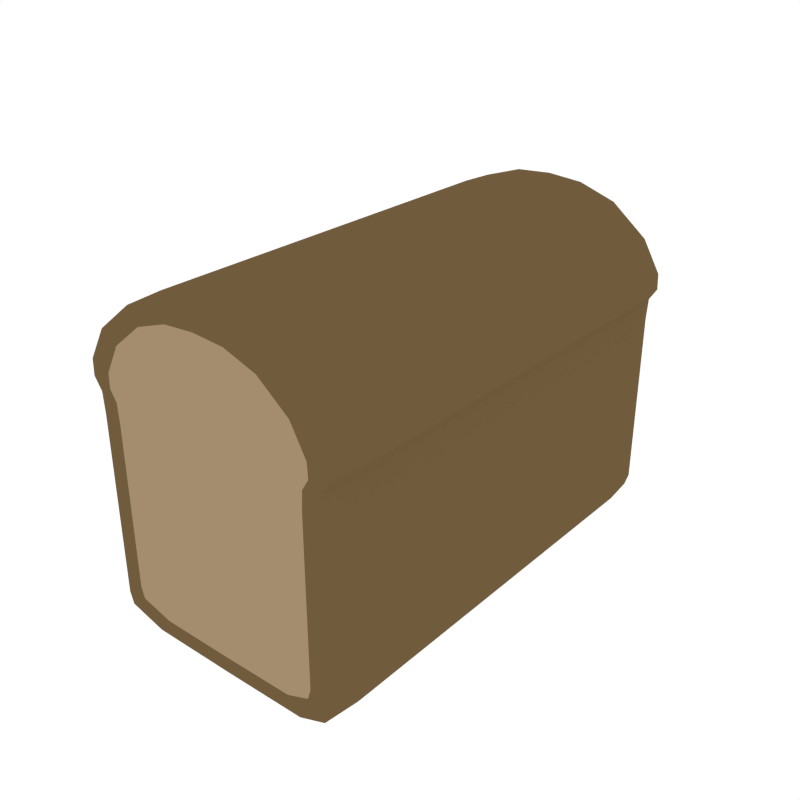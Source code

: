 # Source: Bread.blend  (saved by Blender 2.79.0; exported with 4.5.12 LTS)
import bpy
from mathutils import Matrix  # noqa: F401  (used for matrix-valued properties, if any)

bpy.ops.wm.read_factory_settings(use_empty=True)
scene = bpy.context.scene
scene.name = 'Scene'

# ---- collections
col_collection_1 = bpy.data.collections.new('Collection 1'); scene.collection.children.link(col_collection_1)

# ---- materials (node trees are filled in below, after node groups)
mat_brown = bpy.data.materials.new('Brown')
mat_brown.alpha_threshold = 0.0
mat_brown.diffuse_color = (0.1626, 0.1051, 0.04625, 1.0)
mat_brown.roughness = 0.5
mat_light = bpy.data.materials.new('Light')
mat_light.alpha_threshold = 0.0
mat_light.diffuse_color = (0.3672, 0.2666, 0.1562, 1.0)
mat_light.roughness = 0.5

# ---- material node trees

# ---- world
world_world = bpy.data.worlds.new('World'); scene.world = world_world
world_world.color = (1.0, 1.0, 1.0)
world_world.use_sun_shadow = False
world_world.sun_shadow_jitter_overblur = 0.0
world_world.cycles.sampling_method = 'NONE'
world_world.cycles.sample_map_resolution = 256

# ---- meshes
me_cube_032 = bpy.data.meshes.new('Cube.032')
me_cube_032.from_pydata([(3.088e-08, 0.5995, 0.7094), (-0.1051, 0.5995, 0.7088), (0.1051, 0.5995, 0.7088), (-0.287, 0.5995, 0.7357), (-0.2961, 0.5101, 0.736), (-0.2446, 0.5995, 0.7088), (2.68e-08, 0.5995, 0.8508), (0.09395, 0.5995, 0.8439), (2.624e-08, 0.5995, 0.8065), (-0.09395, 0.5995, 0.8439), (2.23e-08, 0.5101, 0.8541), (0.09642, 0.5101, 0.8471), (0.08153, 0.5995, 0.8007), (-0.08153, 0.5995, 0.8007), (-0.09642, 0.5101, 0.8471), (-0.3031, 0.5995, 0.03598), (-0.3129, 0.5101, 0.03591), (-0.3129, 0.5995, 0.06744), (-0.2578, 0.5995, 0.07307), (-0.323, 0.5101, 0.06744), (-0.2662, 0.5995, 0.1015), (2.711e-08, 0.5995, 0.07294), (-0.1686, 0.5995, 0.07307), (2.642e-08, 0.5995, 0.1015), (0.1813, 0.5995, 0.07307), (-0.1581, 0.5995, 0.1015), (0.1581, 0.5995, 0.1015), (-0.316, 0.5995, 0.5837), (-0.3129, 0.5995, 0.5303), (-0.323, 0.5101, 0.5303), (-0.3262, 0.5101, 0.5837), (-0.2689, 0.5995, 0.5714), (-0.2662, 0.5995, 0.5228), (2.624e-08, 0.5995, 0.5714), (2.624e-08, 0.5995, 0.5228), (-0.1141, 0.5995, 0.5228), (-0.1152, 0.5995, 0.5714), (0.1152, 0.5995, 0.5714), (0.1141, 0.5995, 0.5228), (-0.3358, 0.5995, 0.6143), (-0.3467, 0.5101, 0.6143), (-0.2858, 0.5995, 0.5993), (2.624e-08, 0.5995, 0.5993), (-0.1225, 0.5995, 0.5993), (0.1225, 0.5995, 0.5993), (0.287, 0.5995, 0.7357), (0.2446, 0.5995, 0.7088), (0.2961, 0.5101, 0.736), (0.01198, 0.5995, 0.007782), (0.2323, 0.5995, 0.009149), (0.01198, 0.5101, 0.007118), (-0.2083, 0.5995, 0.009149), (0.01198, 0.5995, 0.04903), (0.1987, 0.5995, 0.05017), (0.1678, 0.5101, 0.008524), (-0.2157, 0.5101, 0.008524), (-0.1747, 0.5995, 0.05017), (0.3031, 0.5995, 0.03598), (0.2578, 0.5995, 0.07307), (0.3129, 0.5995, 0.06744), (0.3129, 0.5101, 0.03591), (0.2662, 0.5995, 0.1015), (0.323, 0.5101, 0.06744), (0.316, 0.5995, 0.5837), (0.3129, 0.5995, 0.5303), (0.2662, 0.5995, 0.5228), (0.2689, 0.5995, 0.5714), (0.3262, 0.5101, 0.5837), (0.323, 0.5101, 0.5303), (0.3358, 0.5995, 0.6143), (0.2858, 0.5995, 0.5993), (0.3467, 0.5101, 0.6143), (-0.1925, 0.5995, 0.7082), (-0.07895, 0.5995, 0.7838), (2.825e-08, 0.5995, 0.7883), (0.07895, 0.5995, 0.7838), (0.2092, 0.5995, 0.1015), (-0.1971, 0.5101, 0.8141), (-0.1919, 0.5995, 0.8116), (-0.1658, 0.5995, 0.772), (-0.2092, 0.5995, 0.1015), (-0.2092, 0.5995, 0.5228), (-0.2113, 0.5995, 0.5714), (0.2245, 0.5995, 0.5993), (-0.2245, 0.5995, 0.5993), (0.1925, 0.5995, 0.7082), (-0.3446, 0.5101, 0.655), (-0.3339, 0.5995, 0.655), (-0.2841, 0.5995, 0.6363), (-0.1218, 0.5995, 0.6363), (2.775e-08, 0.5995, 0.6363), (0.1218, 0.5995, 0.6363), (0.2113, 0.5995, 0.5714), (0.2092, 0.5995, 0.5228), (0.1658, 0.5995, 0.772), (0.1919, 0.5995, 0.8116), (0.1971, 0.5101, 0.8141), (0.2841, 0.5995, 0.6363), (0.3339, 0.5995, 0.655), (0.3446, 0.5101, 0.655), (-0.1449, 0.5995, 0.7628), (0.1449, 0.5995, 0.7628), (-0.2232, 0.5995, 0.6363), (0.2232, 0.5995, 0.6363), (-2.153e-08, -0.5995, 0.7094), (-0.1051, -0.5995, 0.7088), (0.1051, -0.5995, 0.7088), (-0.287, -0.5995, 0.7357), (-0.2961, -0.5101, 0.736), (-0.2446, -0.5995, 0.7088), (-2.561e-08, -0.5995, 0.8508), (0.09395, -0.5995, 0.8439), (-2.617e-08, -0.5995, 0.8065), (-0.09395, -0.5995, 0.8439), (-2.23e-08, -0.5101, 0.8541), (0.09642, -0.5101, 0.8471), (0.08153, -0.5995, 0.8007), (-0.08153, -0.5995, 0.8007), (-0.09642, -0.5101, 0.8471), (-0.3031, -0.5995, 0.03598), (-0.3129, -0.5101, 0.03591), (-0.3129, -0.5995, 0.06744), (-0.2578, -0.5995, 0.07307), (-0.323, -0.5101, 0.06744), (-0.2662, -0.5995, 0.1015), (-2.53e-08, -0.5995, 0.07294), (-0.1686, -0.5995, 0.07307), (-2.599e-08, -0.5995, 0.1015), (0.1813, -0.5995, 0.07307), (-0.1581, -0.5995, 0.1015), (0.1581, -0.5995, 0.1015), (-0.316, -0.5995, 0.5837), (-0.3129, -0.5995, 0.5303), (-0.323, -0.5101, 0.5303), (-0.3262, -0.5101, 0.5837), (-0.2689, -0.5995, 0.5714), (-0.2662, -0.5995, 0.5228), (-2.617e-08, -0.5995, 0.5714), (-2.617e-08, -0.5995, 0.5228), (-0.1141, -0.5995, 0.5228), (-0.1152, -0.5995, 0.5714), (0.1152, -0.5995, 0.5714), (0.1141, -0.5995, 0.5228), (-0.3358, -0.5995, 0.6143), (-0.3467, -0.5101, 0.6143), (-0.2858, -0.5995, 0.5993), (-2.617e-08, -0.5995, 0.5993), (-0.1225, -0.5995, 0.5993), (0.1225, -0.5995, 0.5993), (0.287, -0.5995, 0.7357), (0.2446, -0.5995, 0.7088), (0.2961, -0.5101, 0.736), (0.01198, -0.5995, 0.007782), (0.2323, -0.5995, 0.009149), (0.01198, -0.5101, 0.007118), (-0.2083, -0.5995, 0.009149), (0.01198, -0.5995, 0.04903), (0.1987, -0.5995, 0.05017), (0.1678, -0.5101, 0.008524), (-0.2157, -0.5101, 0.008524), (-0.1747, -0.5995, 0.05017), (0.3031, -0.5995, 0.03598), (0.2578, -0.5995, 0.07307), (0.3129, -0.5995, 0.06744), (0.3129, -0.5101, 0.03591), (0.2662, -0.5995, 0.1015), (0.323, -0.5101, 0.06744), (0.316, -0.5995, 0.5837), (0.3129, -0.5995, 0.5303), (0.2662, -0.5995, 0.5228), (0.2689, -0.5995, 0.5714), (0.3262, -0.5101, 0.5837), (0.323, -0.5101, 0.5303), (0.3358, -0.5995, 0.6143), (0.2858, -0.5995, 0.5993), (0.3467, -0.5101, 0.6143), (-0.1925, -0.5995, 0.7082), (-0.07895, -0.5995, 0.7838), (-2.416e-08, -0.5995, 0.7883), (0.07895, -0.5995, 0.7838), (0.2092, -0.5995, 0.1015), (-0.1971, -0.5101, 0.8141), (-0.1919, -0.5995, 0.8116), (-0.1658, -0.5995, 0.772), (-0.2092, -0.5995, 0.1015), (-0.2092, -0.5995, 0.5228), (-0.2113, -0.5995, 0.5714), (0.2245, -0.5995, 0.5993), (-0.2245, -0.5995, 0.5993), (0.1925, -0.5995, 0.7082), (-0.3446, -0.5101, 0.655), (-0.3339, -0.5995, 0.655), (-0.2841, -0.5995, 0.6363), (-0.1218, -0.5995, 0.6363), (-2.466e-08, -0.5995, 0.6363), (0.1218, -0.5995, 0.6363), (0.2113, -0.5995, 0.5714), (0.2092, -0.5995, 0.5228), (0.1658, -0.5995, 0.772), (0.1919, -0.5995, 0.8116), (0.1971, -0.5101, 0.8141), (0.2841, -0.5995, 0.6363), (0.3339, -0.5995, 0.655), (0.3446, -0.5101, 0.655), (-0.1449, -0.5995, 0.7628), (0.1449, -0.5995, 0.7628), (-0.2232, -0.5995, 0.6363), (0.2232, -0.5995, 0.6363)], [], [(1, 89, 102, 72), (2, 91, 90, 0), (72, 100, 73, 1), (0, 74, 75, 2), (2, 75, 101, 85), (85, 103, 91, 2), (4, 77, 78, 3), (3, 87, 86, 4), (5, 88, 87, 3), (200, 151, 47, 96), (3, 78, 79, 5), (5, 79, 100, 72), (102, 88, 5, 72), (86, 190, 108, 4), (6, 10, 11, 7), (7, 11, 96, 95), (118, 114, 10, 14), (6, 7, 12, 8), (8, 12, 75, 74), (7, 95, 94, 12), (12, 94, 101, 75), (6, 8, 13, 9), (9, 13, 79, 78), (8, 74, 73, 13), (13, 73, 100, 79), (6, 9, 14, 10), (10, 114, 115, 11), (9, 78, 77, 14), (77, 181, 118, 14), (15, 16, 19, 17), (15, 17, 20, 18), (18, 20, 80, 22), (18, 56, 51, 15), (21, 22, 25, 23), (22, 80, 25), (21, 23, 26, 24), (24, 26, 76), (80, 81, 35, 25), (200, 96, 11, 115), (31, 32, 28, 27), (32, 20, 17, 28), (19, 29, 28, 17), (41, 31, 27, 39), (39, 27, 30, 40), (81, 32, 31, 82), (82, 31, 41, 84), (80, 20, 32, 81), (19, 123, 133, 29), (35, 36, 33, 34), (43, 36, 82, 84), (81, 82, 36, 35), (37, 38, 34, 33), (38, 26, 23, 34), (25, 35, 34, 23), (44, 37, 33, 42), (42, 33, 36, 43), (92, 93, 38, 37), (83, 92, 37, 44), (93, 76, 26, 38), (16, 120, 123, 19), (39, 87, 88, 41), (41, 88, 102, 84), (43, 89, 90, 42), (84, 102, 89, 43), (42, 90, 91, 44), (44, 91, 103, 83), (70, 97, 98, 69), (65, 66, 63, 64), (46, 94, 95, 45), (45, 98, 97, 46), (46, 97, 103, 85), (47, 99, 98, 45), (101, 94, 46, 85), (45, 95, 96, 47), (22, 56, 18), (48, 52, 53, 49), (53, 24, 58), (21, 52, 56, 22), (24, 53, 52, 21), (48, 49, 54, 50), (203, 99, 47, 151), (57, 49, 53, 58), (48, 50, 55, 51), (48, 51, 56, 52), (15, 51, 55, 16), (60, 54, 49, 57), (57, 58, 61, 59), (58, 24, 76, 61), (57, 59, 62, 60), (93, 65, 61, 76), (92, 66, 65, 93), (67, 68, 64, 63), (68, 62, 59, 64), (61, 65, 64, 59), (71, 67, 63, 69), (69, 63, 66, 70), (172, 166, 62, 68), (103, 97, 70, 83), (69, 98, 99, 71), (0, 90, 89, 1), (171, 67, 71, 175), (40, 86, 87, 39), (70, 66, 92, 83), (1, 73, 74, 0), (29, 30, 27, 28), (40, 144, 190, 86), (203, 175, 71, 99), (171, 172, 68, 67), (166, 164, 60, 62), (158, 54, 60, 164), (158, 154, 50, 54), (50, 154, 159, 55), (30, 134, 144, 40), (4, 108, 181, 77), (55, 159, 120, 16), (105, 176, 206, 193), (106, 104, 194, 195), (176, 105, 177, 204), (104, 106, 179, 178), (106, 189, 205, 179), (189, 106, 195, 207), (108, 107, 182, 181), (107, 108, 190, 191), (109, 107, 191, 192), (107, 109, 183, 182), (109, 176, 204, 183), (206, 176, 109, 192), (110, 111, 115, 114), (111, 199, 200, 115), (110, 112, 116, 111), (112, 178, 179, 116), (111, 116, 198, 199), (116, 179, 205, 198), (110, 113, 117, 112), (113, 182, 183, 117), (112, 117, 177, 178), (117, 183, 204, 177), (110, 114, 118, 113), (113, 118, 181, 182), (119, 121, 123, 120), (119, 122, 124, 121), (122, 126, 184, 124), (122, 119, 155, 160), (125, 127, 129, 126), (126, 129, 184), (125, 128, 130, 127), (128, 180, 130), (184, 129, 139, 185), (135, 131, 132, 136), (136, 132, 121, 124), (123, 121, 132, 133), (145, 143, 131, 135), (143, 144, 134, 131), (185, 186, 135, 136), (186, 188, 145, 135), (184, 185, 136, 124), (139, 138, 137, 140), (147, 188, 186, 140), (185, 139, 140, 186), (141, 137, 138, 142), (142, 138, 127, 130), (129, 127, 138, 139), (148, 146, 137, 141), (146, 147, 140, 137), (196, 141, 142, 197), (187, 148, 141, 196), (197, 142, 130, 180), (143, 145, 192, 191), (145, 188, 206, 192), (147, 146, 194, 193), (188, 147, 193, 206), (146, 148, 195, 194), (148, 187, 207, 195), (174, 173, 202, 201), (169, 168, 167, 170), (150, 149, 199, 198), (149, 150, 201, 202), (150, 189, 207, 201), (151, 149, 202, 203), (205, 189, 150, 198), (149, 151, 200, 199), (126, 122, 160), (152, 153, 157, 156), (157, 162, 128), (125, 126, 160, 156), (128, 125, 156, 157), (152, 154, 158, 153), (161, 162, 157, 153), (152, 155, 159, 154), (152, 156, 160, 155), (119, 120, 159, 155), (164, 161, 153, 158), (161, 163, 165, 162), (162, 165, 180, 128), (161, 164, 166, 163), (197, 180, 165, 169), (196, 197, 169, 170), (171, 167, 168, 172), (172, 168, 163, 166), (165, 163, 168, 169), (175, 173, 167, 171), (173, 174, 170, 167), (207, 187, 174, 201), (173, 175, 203, 202), (104, 105, 193, 194), (144, 143, 191, 190), (174, 187, 196, 170), (105, 104, 178, 177), (133, 132, 131, 134), (29, 133, 134, 30)])
me_cube_032.polygons.foreach_set('material_index', [1, 1, 1, 1, 1, 1, 0, 0, 0, 0, 0, 1, 1, 0, 0, 0, 0, 0, 1, 0, 1, 0, 0, 1, 1, 0, 0, 0, 0, 0, 0, 1, 0, 1, 1, 1, 1, 1, 0, 0, 0, 0, 0, 0, 1, 1, 1, 0, 1, 1, 1, 1, 1, 1, 1, 1, 1, 1, 1, 0, 0, 1, 1, 1, 1, 1, 0, 0, 0, 0, 1, 0, 1, 0, 1, 0, 1, 1, 1, 0, 0, 0, 0, 0, 0, 0, 0, 1, 0, 1, 1, 0, 0, 0, 0, 0, 0, 1, 0, 1, 0, 0, 1, 1, 0, 0, 0, 0, 0, 0, 0, 0, 0, 0, 0, 1, 1, 1, 1, 1, 1, 0, 0, 0, 0, 1, 1, 0, 0, 0, 1, 0, 1, 0, 0, 1, 1, 0, 0, 0, 0, 1, 0, 1, 1, 1, 1, 1, 0, 0, 0, 0, 0, 1, 1, 1, 1, 1, 1, 1, 1, 1, 1, 1, 1, 1, 1, 0, 1, 1, 1, 1, 1, 0, 0, 0, 0, 1, 0, 1, 0, 1, 0, 1, 1, 1, 0, 0, 0, 0, 0, 0, 0, 1, 0, 1, 1, 0, 0, 0, 0, 0, 1, 0, 1, 0, 1, 1, 0, 0])
_uv = me_cube_032.uv_layers.new(name='UVMap')
_uv.uv.foreach_set('vector', [0.09118, 0.5205, 0.08856, 0.5311, 0.07176, 0.5312, 0.0767, 0.5207, 0.126, 0.5202, 0.1289, 0.5307, 0.1087, 0.5309, 0.1086, 0.5203, 0.0767, 0.5207, 0.08626, 0.5127, 0.0954, 0.5113, 0.09118, 0.5205, 0.1086, 0.5203, 0.1085, 0.5105, 0.1216, 0.511, 0.126, 0.5202, 0.126, 0.5202, 0.1216, 0.511, 0.1308, 0.5123, 0.1405, 0.5201, 0.1405, 0.5201, 0.1457, 0.5305, 0.1289, 0.5307, 0.126, 0.5202, 0.5914, 0.5646, 0.5812, 0.5646, 0.5808, 0.559, 0.5906, 0.5589, 0.4118, 0.4676, 0.419, 0.4675, 0.419, 0.4733, 0.4117, 0.4733, 0.4201, 0.5695, 0.4167, 0.5752, 0.4122, 0.5738, 0.4163, 0.5673, 0.5483, 0.5646, 0.538, 0.5646, 0.538, 0.5646, 0.5483, 0.5646, 0.4163, 0.5673, 0.4261, 0.5612, 0.4283, 0.5644, 0.4201, 0.5695, 0.06809, 0.5207, 0.08304, 0.5114, 0.08626, 0.5127, 0.0767, 0.5207, 0.07176, 0.5312, 0.06169, 0.5313, 0.06809, 0.5207, 0.0767, 0.5207, 0.419, 0.4733, 0.419, 0.4733, 0.4117, 0.4733, 0.4117, 0.4733, 0.5647, 0.5589, 0.5647, 0.5646, 0.556, 0.5646, 0.5563, 0.5589, 0.5563, 0.5589, 0.556, 0.5646, 0.5483, 0.5646, 0.5487, 0.559, 0.5734, 0.5646, 0.5647, 0.5646, 0.5647, 0.5646, 0.5734, 0.5646, 0.4421, 0.5589, 0.4506, 0.5594, 0.4495, 0.5628, 0.4421, 0.5625, 0.1085, 0.5079, 0.122, 0.5085, 0.1216, 0.511, 0.1085, 0.5105, 0.4506, 0.5594, 0.4581, 0.5609, 0.456, 0.5641, 0.4495, 0.5628, 0.122, 0.5085, 0.134, 0.5109, 0.1308, 0.5123, 0.1216, 0.511, 0.4421, 0.5589, 0.4421, 0.5625, 0.4348, 0.563, 0.4336, 0.5596, 0.4336, 0.5596, 0.4348, 0.563, 0.4283, 0.5644, 0.4261, 0.5612, 0.1085, 0.5079, 0.1085, 0.5105, 0.0954, 0.5113, 0.09496, 0.5088, 0.09496, 0.5088, 0.0954, 0.5113, 0.08626, 0.5127, 0.08304, 0.5114, 0.5647, 0.5589, 0.5732, 0.5589, 0.5734, 0.5646, 0.5647, 0.5646, 0.5647, 0.5646, 0.5647, 0.5646, 0.556, 0.5646, 0.556, 0.5646, 0.5732, 0.5589, 0.5808, 0.559, 0.5812, 0.5646, 0.5734, 0.5646, 0.5812, 0.5646, 0.5812, 0.5646, 0.5734, 0.5646, 0.5734, 0.5646, 0.4749, 0.4676, 0.4749, 0.4733, 0.472, 0.4733, 0.472, 0.4676, 0.4156, 0.6226, 0.4147, 0.6201, 0.4188, 0.6174, 0.4196, 0.6196, 0.06714, 0.6129, 0.06569, 0.6088, 0.07513, 0.6087, 0.0763, 0.6128, 0.4196, 0.6196, 0.4339, 0.6213, 0.4324, 0.6245, 0.4156, 0.6226, 0.1098, 0.6126, 0.09154, 0.6127, 0.09087, 0.6086, 0.1098, 0.6084, 0.0763, 0.6128, 0.07513, 0.6087, 0.09087, 0.6086, 0.1098, 0.6126, 0.1098, 0.6084, 0.1287, 0.6082, 0.1281, 0.6123, 0.1281, 0.6123, 0.1287, 0.6082, 0.1444, 0.608, 0.07513, 0.6087, 0.0743, 0.5477, 0.09005, 0.5475, 0.09087, 0.6086, 0.5483, 0.5646, 0.5483, 0.5646, 0.556, 0.5646, 0.556, 0.5646, 0.4181, 0.5803, 0.4184, 0.5842, 0.4142, 0.5836, 0.4138, 0.5794, 0.4184, 0.5842, 0.4188, 0.6174, 0.4147, 0.6201, 0.4142, 0.5836, 0.472, 0.4733, 0.4303, 0.4733, 0.4303, 0.4676, 0.472, 0.4676, 0.4165, 0.5781, 0.4181, 0.5803, 0.4138, 0.5794, 0.412, 0.577, 0.4227, 0.4675, 0.4255, 0.4676, 0.4255, 0.4733, 0.4227, 0.4733, 0.0743, 0.5477, 0.06487, 0.5477, 0.06433, 0.5407, 0.07386, 0.5406, 0.07386, 0.5406, 0.06433, 0.5407, 0.06148, 0.5367, 0.07161, 0.5366, 0.07513, 0.6087, 0.06569, 0.6088, 0.06487, 0.5477, 0.0743, 0.5477, 0.472, 0.4733, 0.472, 0.4733, 0.4303, 0.4733, 0.4303, 0.4733, 0.09005, 0.5475, 0.08977, 0.5405, 0.1089, 0.5403, 0.109, 0.5473, 0.08851, 0.5364, 0.08977, 0.5405, 0.07386, 0.5406, 0.07161, 0.5366, 0.0743, 0.5477, 0.07386, 0.5406, 0.08977, 0.5405, 0.09005, 0.5475, 0.128, 0.5401, 0.1279, 0.5471, 0.109, 0.5473, 0.1089, 0.5403, 0.1279, 0.5471, 0.1287, 0.6082, 0.1098, 0.6084, 0.109, 0.5473, 0.09087, 0.6086, 0.09005, 0.5475, 0.109, 0.5473, 0.1098, 0.6084, 0.1291, 0.536, 0.128, 0.5401, 0.1089, 0.5403, 0.1088, 0.5362, 0.1088, 0.5362, 0.1089, 0.5403, 0.08977, 0.5405, 0.08851, 0.5364, 0.1439, 0.5399, 0.1436, 0.547, 0.1279, 0.5471, 0.128, 0.5401, 0.146, 0.5358, 0.1439, 0.5399, 0.128, 0.5401, 0.1291, 0.536, 0.1436, 0.547, 0.1444, 0.608, 0.1287, 0.6082, 0.1279, 0.5471, 0.4749, 0.4733, 0.4749, 0.4733, 0.472, 0.4733, 0.472, 0.4733, 0.412, 0.577, 0.4122, 0.5738, 0.4167, 0.5752, 0.4165, 0.5781, 0.06148, 0.5367, 0.06169, 0.5313, 0.07176, 0.5312, 0.07161, 0.5366, 0.08851, 0.5364, 0.08856, 0.5311, 0.1087, 0.5309, 0.1088, 0.5362, 0.07161, 0.5366, 0.07176, 0.5312, 0.08856, 0.5311, 0.08851, 0.5364, 0.1088, 0.5362, 0.1087, 0.5309, 0.1289, 0.5307, 0.1291, 0.536, 0.1291, 0.536, 0.1289, 0.5307, 0.1457, 0.5305, 0.146, 0.5358, 0.4681, 0.5776, 0.4679, 0.5747, 0.4724, 0.5731, 0.4726, 0.5763, 0.4664, 0.5837, 0.4666, 0.5798, 0.4708, 0.5788, 0.4706, 0.583, 0.4643, 0.569, 0.456, 0.5641, 0.4581, 0.5609, 0.4681, 0.5668, 0.4681, 0.5668, 0.4724, 0.5731, 0.4679, 0.5747, 0.4643, 0.569, 0.1491, 0.5199, 0.1558, 0.5303, 0.1457, 0.5305, 0.1405, 0.5201, 0.4749, 0.5532, 0.4822, 0.5532, 0.4822, 0.5589, 0.4749, 0.5589, 0.1308, 0.5123, 0.134, 0.5109, 0.1491, 0.5199, 0.1405, 0.5201, 0.5388, 0.5589, 0.5487, 0.559, 0.5483, 0.5646, 0.538, 0.5646, 0.09154, 0.6127, 0.2806, 0.5495, 0.06714, 0.6129, 0.443, 0.6245, 0.4429, 0.6213, 0.4519, 0.6211, 0.4535, 0.6243, 0.2806, 0.5207, 0.1434, 0.6122, 0.1526, 0.6121, 0.1098, 0.6126, 0.2804, 0.5351, 0.2806, 0.5495, 0.09154, 0.6127, 0.1281, 0.6123, 0.2806, 0.5207, 0.2804, 0.5351, 0.1098, 0.6126, 0.5662, 0.5588, 0.5557, 0.5588, 0.5553, 0.5532, 0.5662, 0.5532, 0.4822, 0.5532, 0.4822, 0.5532, 0.4749, 0.5532, 0.4749, 0.5532, 0.4703, 0.622, 0.4535, 0.6243, 0.4519, 0.6211, 0.4661, 0.6192, 0.5662, 0.5588, 0.5662, 0.5532, 0.5772, 0.5532, 0.5768, 0.5588, 0.443, 0.6245, 0.4324, 0.6245, 0.4339, 0.6213, 0.4429, 0.6213, 0.5936, 0.5589, 0.5768, 0.5588, 0.5772, 0.5532, 0.5945, 0.5532, 0.538, 0.5532, 0.5553, 0.5532, 0.5557, 0.5588, 0.5389, 0.5589, 0.4703, 0.622, 0.4661, 0.6192, 0.4668, 0.6169, 0.4711, 0.6195, 0.1526, 0.6121, 0.1434, 0.6122, 0.1444, 0.608, 0.1539, 0.6079, 0.538, 0.5589, 0.5352, 0.5589, 0.5352, 0.5532, 0.538, 0.5532, 0.1436, 0.547, 0.1531, 0.5468, 0.1539, 0.6079, 0.1444, 0.608, 0.1439, 0.5399, 0.1534, 0.5398, 0.1531, 0.5468, 0.1436, 0.547, 0.4886, 0.5532, 0.4934, 0.5532, 0.4934, 0.5589, 0.4886, 0.5589, 0.4934, 0.5532, 0.5352, 0.5532, 0.5352, 0.5589, 0.4934, 0.5589, 0.4668, 0.6169, 0.4664, 0.5837, 0.4706, 0.583, 0.4711, 0.6195, 0.4859, 0.5532, 0.4886, 0.5532, 0.4886, 0.5589, 0.4859, 0.5589, 0.4726, 0.5763, 0.4708, 0.5788, 0.4666, 0.5798, 0.4681, 0.5776, 0.4934, 0.5532, 0.5352, 0.5532, 0.5352, 0.5532, 0.4934, 0.5532, 0.1457, 0.5305, 0.1558, 0.5303, 0.1562, 0.5357, 0.146, 0.5358, 0.4859, 0.5589, 0.4822, 0.5589, 0.4822, 0.5532, 0.4859, 0.5532, 0.1086, 0.5203, 0.1087, 0.5309, 0.08856, 0.5311, 0.09118, 0.5205, 0.4886, 0.5532, 0.4886, 0.5532, 0.4859, 0.5532, 0.4859, 0.5532, 0.4227, 0.4733, 0.419, 0.4733, 0.419, 0.4675, 0.4227, 0.4675, 0.1562, 0.5357, 0.1534, 0.5398, 0.1439, 0.5399, 0.146, 0.5358, 0.09118, 0.5205, 0.0954, 0.5113, 0.1085, 0.5105, 0.1086, 0.5203, 0.4303, 0.4733, 0.4255, 0.4733, 0.4255, 0.4676, 0.4303, 0.4676, 0.4227, 0.4733, 0.4227, 0.4733, 0.419, 0.4733, 0.419, 0.4733, 0.4822, 0.5532, 0.4859, 0.5532, 0.4859, 0.5532, 0.4822, 0.5532, 0.4886, 0.5532, 0.4934, 0.5532, 0.4934, 0.5532, 0.4886, 0.5532, 0.5352, 0.5532, 0.538, 0.5532, 0.538, 0.5532, 0.5352, 0.5532, 0.5553, 0.5532, 0.5553, 0.5532, 0.538, 0.5532, 0.538, 0.5532, 0.5553, 0.5532, 0.5662, 0.5532, 0.5662, 0.5532, 0.5553, 0.5532, 0.5662, 0.5532, 0.5662, 0.5532, 0.5772, 0.5532, 0.5772, 0.5532, 0.4255, 0.4733, 0.4255, 0.4733, 0.4227, 0.4733, 0.4227, 0.4733, 0.5914, 0.5646, 0.5914, 0.5646, 0.5812, 0.5646, 0.5812, 0.5646, 0.5772, 0.5532, 0.5772, 0.5532, 0.5945, 0.5532, 0.5945, 0.5532, 0.09118, 0.5205, 0.0767, 0.5207, 0.07176, 0.5312, 0.08856, 0.5311, 0.126, 0.5202, 0.1086, 0.5203, 0.1087, 0.5309, 0.1289, 0.5307, 0.0767, 0.5207, 0.09118, 0.5205, 0.0954, 0.5113, 0.08626, 0.5127, 0.1086, 0.5203, 0.126, 0.5202, 0.1216, 0.511, 0.1085, 0.5105, 0.126, 0.5202, 0.1405, 0.5201, 0.1308, 0.5123, 0.1216, 0.511, 0.1405, 0.5201, 0.126, 0.5202, 0.1289, 0.5307, 0.1457, 0.5305, 0.5914, 0.5646, 0.5906, 0.5589, 0.5808, 0.559, 0.5812, 0.5646, 0.4118, 0.4676, 0.4117, 0.4733, 0.419, 0.4733, 0.419, 0.4675, 0.4201, 0.5695, 0.4163, 0.5673, 0.4122, 0.5738, 0.4167, 0.5752, 0.4163, 0.5673, 0.4201, 0.5695, 0.4283, 0.5644, 0.4261, 0.5612, 0.06809, 0.5207, 0.0767, 0.5207, 0.08626, 0.5127, 0.08304, 0.5114, 0.07176, 0.5312, 0.0767, 0.5207, 0.06809, 0.5207, 0.06169, 0.5313, 0.5647, 0.5589, 0.5563, 0.5589, 0.556, 0.5646, 0.5647, 0.5646, 0.5563, 0.5589, 0.5487, 0.559, 0.5483, 0.5646, 0.556, 0.5646, 0.4421, 0.5589, 0.4421, 0.5625, 0.4495, 0.5628, 0.4506, 0.5594, 0.1085, 0.5079, 0.1085, 0.5105, 0.1216, 0.511, 0.122, 0.5085, 0.4506, 0.5594, 0.4495, 0.5628, 0.456, 0.5641, 0.4581, 0.5609, 0.122, 0.5085, 0.1216, 0.511, 0.1308, 0.5123, 0.134, 0.5109, 0.4421, 0.5589, 0.4336, 0.5596, 0.4348, 0.563, 0.4421, 0.5625, 0.4336, 0.5596, 0.4261, 0.5612, 0.4283, 0.5644, 0.4348, 0.563, 0.1085, 0.5079, 0.09496, 0.5088, 0.0954, 0.5113, 0.1085, 0.5105, 0.09496, 0.5088, 0.08304, 0.5114, 0.08626, 0.5127, 0.0954, 0.5113, 0.5647, 0.5589, 0.5647, 0.5646, 0.5734, 0.5646, 0.5732, 0.5589, 0.5732, 0.5589, 0.5734, 0.5646, 0.5812, 0.5646, 0.5808, 0.559, 0.4749, 0.4676, 0.472, 0.4676, 0.472, 0.4733, 0.4749, 0.4733, 0.4156, 0.6226, 0.4196, 0.6196, 0.4188, 0.6174, 0.4147, 0.6201, 0.06714, 0.6129, 0.0763, 0.6128, 0.07513, 0.6087, 0.06569, 0.6088, 0.4196, 0.6196, 0.4156, 0.6226, 0.4324, 0.6245, 0.4339, 0.6213, 0.1098, 0.6126, 0.1098, 0.6084, 0.09087, 0.6086, 0.09154, 0.6127, 0.0763, 0.6128, 0.09087, 0.6086, 0.07513, 0.6087, 0.1098, 0.6126, 0.1281, 0.6123, 0.1287, 0.6082, 0.1098, 0.6084, 0.1281, 0.6123, 0.1444, 0.608, 0.1287, 0.6082, 0.07513, 0.6087, 0.09087, 0.6086, 0.09005, 0.5475, 0.0743, 0.5477, 0.4181, 0.5803, 0.4138, 0.5794, 0.4142, 0.5836, 0.4184, 0.5842, 0.4184, 0.5842, 0.4142, 0.5836, 0.4147, 0.6201, 0.4188, 0.6174, 0.472, 0.4733, 0.472, 0.4676, 0.4303, 0.4676, 0.4303, 0.4733, 0.4165, 0.5781, 0.412, 0.577, 0.4138, 0.5794, 0.4181, 0.5803, 0.4227, 0.4675, 0.4227, 0.4733, 0.4255, 0.4733, 0.4255, 0.4676, 0.0743, 0.5477, 0.07386, 0.5406, 0.06433, 0.5407, 0.06487, 0.5477, 0.07386, 0.5406, 0.07161, 0.5366, 0.06148, 0.5367, 0.06433, 0.5407, 0.07513, 0.6087, 0.0743, 0.5477, 0.06487, 0.5477, 0.06569, 0.6088, 0.09005, 0.5475, 0.109, 0.5473, 0.1089, 0.5403, 0.08977, 0.5405, 0.08851, 0.5364, 0.07161, 0.5366, 0.07386, 0.5406, 0.08977, 0.5405, 0.0743, 0.5477, 0.09005, 0.5475, 0.08977, 0.5405, 0.07386, 0.5406, 0.128, 0.5401, 0.1089, 0.5403, 0.109, 0.5473, 0.1279, 0.5471, 0.1279, 0.5471, 0.109, 0.5473, 0.1098, 0.6084, 0.1287, 0.6082, 0.09087, 0.6086, 0.1098, 0.6084, 0.109, 0.5473, 0.09005, 0.5475, 0.1291, 0.536, 0.1088, 0.5362, 0.1089, 0.5403, 0.128, 0.5401, 0.1088, 0.5362, 0.08851, 0.5364, 0.08977, 0.5405, 0.1089, 0.5403, 0.1439, 0.5399, 0.128, 0.5401, 0.1279, 0.5471, 0.1436, 0.547, 0.146, 0.5358, 0.1291, 0.536, 0.128, 0.5401, 0.1439, 0.5399, 0.1436, 0.547, 0.1279, 0.5471, 0.1287, 0.6082, 0.1444, 0.608, 0.412, 0.577, 0.4165, 0.5781, 0.4167, 0.5752, 0.4122, 0.5738, 0.06148, 0.5367, 0.07161, 0.5366, 0.07176, 0.5312, 0.06169, 0.5313, 0.08851, 0.5364, 0.1088, 0.5362, 0.1087, 0.5309, 0.08856, 0.5311, 0.07161, 0.5366, 0.08851, 0.5364, 0.08856, 0.5311, 0.07176, 0.5312, 0.1088, 0.5362, 0.1291, 0.536, 0.1289, 0.5307, 0.1087, 0.5309, 0.1291, 0.536, 0.146, 0.5358, 0.1457, 0.5305, 0.1289, 0.5307, 0.4681, 0.5776, 0.4726, 0.5763, 0.4724, 0.5731, 0.4679, 0.5747, 0.4664, 0.5837, 0.4706, 0.583, 0.4708, 0.5788, 0.4666, 0.5798, 0.4643, 0.569, 0.4681, 0.5668, 0.4581, 0.5609, 0.456, 0.5641, 0.4681, 0.5668, 0.4643, 0.569, 0.4679, 0.5747, 0.4724, 0.5731, 0.1491, 0.5199, 0.1405, 0.5201, 0.1457, 0.5305, 0.1558, 0.5303, 0.4749, 0.5532, 0.4749, 0.5589, 0.4822, 0.5589, 0.4822, 0.5532, 0.1308, 0.5123, 0.1405, 0.5201, 0.1491, 0.5199, 0.134, 0.5109, 0.5388, 0.5589, 0.538, 0.5646, 0.5483, 0.5646, 0.5487, 0.559, 0.09154, 0.6127, 0.06714, 0.6129, 0.2806, 0.5495, 0.443, 0.6245, 0.4535, 0.6243, 0.4519, 0.6211, 0.4429, 0.6213, 0.2806, 0.5207, 0.1526, 0.6121, 0.1434, 0.6122, 0.1098, 0.6126, 0.09154, 0.6127, 0.2806, 0.5495, 0.2804, 0.5351, 0.1281, 0.6123, 0.1098, 0.6126, 0.2804, 0.5351, 0.2806, 0.5207, 0.5662, 0.5588, 0.5662, 0.5532, 0.5553, 0.5532, 0.5557, 0.5588, 0.4703, 0.622, 0.4661, 0.6192, 0.4519, 0.6211, 0.4535, 0.6243, 0.5662, 0.5588, 0.5768, 0.5588, 0.5772, 0.5532, 0.5662, 0.5532, 0.443, 0.6245, 0.4429, 0.6213, 0.4339, 0.6213, 0.4324, 0.6245, 0.5936, 0.5589, 0.5945, 0.5532, 0.5772, 0.5532, 0.5768, 0.5588, 0.538, 0.5532, 0.5389, 0.5589, 0.5557, 0.5588, 0.5553, 0.5532, 0.4703, 0.622, 0.4711, 0.6195, 0.4668, 0.6169, 0.4661, 0.6192, 0.1526, 0.6121, 0.1539, 0.6079, 0.1444, 0.608, 0.1434, 0.6122, 0.538, 0.5589, 0.538, 0.5532, 0.5352, 0.5532, 0.5352, 0.5589, 0.1436, 0.547, 0.1444, 0.608, 0.1539, 0.6079, 0.1531, 0.5468, 0.1439, 0.5399, 0.1436, 0.547, 0.1531, 0.5468, 0.1534, 0.5398, 0.4886, 0.5532, 0.4886, 0.5589, 0.4934, 0.5589, 0.4934, 0.5532, 0.4934, 0.5532, 0.4934, 0.5589, 0.5352, 0.5589, 0.5352, 0.5532, 0.4668, 0.6169, 0.4711, 0.6195, 0.4706, 0.583, 0.4664, 0.5837, 0.4859, 0.5532, 0.4859, 0.5589, 0.4886, 0.5589, 0.4886, 0.5532, 0.4726, 0.5763, 0.4681, 0.5776, 0.4666, 0.5798, 0.4708, 0.5788, 0.1457, 0.5305, 0.146, 0.5358, 0.1562, 0.5357, 0.1558, 0.5303, 0.4859, 0.5589, 0.4859, 0.5532, 0.4822, 0.5532, 0.4822, 0.5589, 0.1086, 0.5203, 0.09118, 0.5205, 0.08856, 0.5311, 0.1087, 0.5309, 0.4227, 0.4733, 0.4227, 0.4675, 0.419, 0.4675, 0.419, 0.4733, 0.1562, 0.5357, 0.146, 0.5358, 0.1439, 0.5399, 0.1534, 0.5398, 0.09118, 0.5205, 0.1086, 0.5203, 0.1085, 0.5105, 0.0954, 0.5113, 0.4303, 0.4733, 0.4303, 0.4676, 0.4255, 0.4676, 0.4255, 0.4733, 0.4303, 0.4733, 0.4303, 0.4733, 0.4255, 0.4733, 0.4255, 0.4733])
me_cube_032.materials.append(mat_brown)
me_cube_032.materials.append(mat_light)
me_cube_032.use_remesh_preserve_volume = False
me_cube_032.use_remesh_preserve_attributes = False
me_cube_032.use_mirror_vertex_groups = False
me_cube_032.update()

# ---- objects
ob_bread = bpy.data.objects.new('Bread', me_cube_032)

# ---- transforms, parenting, visibility, modifiers, constraints
ob_bread.location = (0.0, 0.0, 0.0)
ob_bread.lineart.crease_threshold = 0.0

# ---- collection membership
col_collection_1.objects.link(ob_bread)

# ---- scene / render settings (as saved in the file)
scene.frame_start = 1; scene.frame_end = 250; scene.frame_set(0)
scene.render.engine = 'CYCLES'
scene.render.resolution_x = 1000
scene.render.resolution_y = 1000
scene.render.dither_intensity = 0.0
scene.cycles.samples = 200
scene.cycles.sampling_pattern = 'TABULATED_SOBOL'
scene.cycles.light_sampling_threshold = 0.0
scene.cycles.use_adaptive_sampling = False
scene.cycles.use_light_tree = False
scene.cycles.caustics_reflective = False
scene.cycles.caustics_refractive = False
scene.cycles.blur_glossy = 0.0
scene.cycles.max_bounces = 2
scene.cycles.pixel_filter_type = 'GAUSSIAN'
scene.cycles.sample_clamp_indirect = 0.0
scene.view_settings.view_transform = 'Standard'
bpy.context.view_layer.update()

# ---- added for rendering (the .blend has no active camera): camera
cam_auto = bpy.data.cameras.new('AutoCamera')
cam_auto.lens = 50.0
cam_auto.sensor_width = 36.0
cam_auto.clip_end = 1000.0
ob_auto_camera = bpy.data.objects.new('AutoCamera', cam_auto)
scene.collection.objects.link(ob_auto_camera)
ob_auto_camera.location = (1.50214, -1.80257, 1.63234)
ob_auto_camera.rotation_euler = (1.09748, -7.21219e-08, 0.694738)
scene.camera = ob_auto_camera
bpy.context.view_layer.update()

